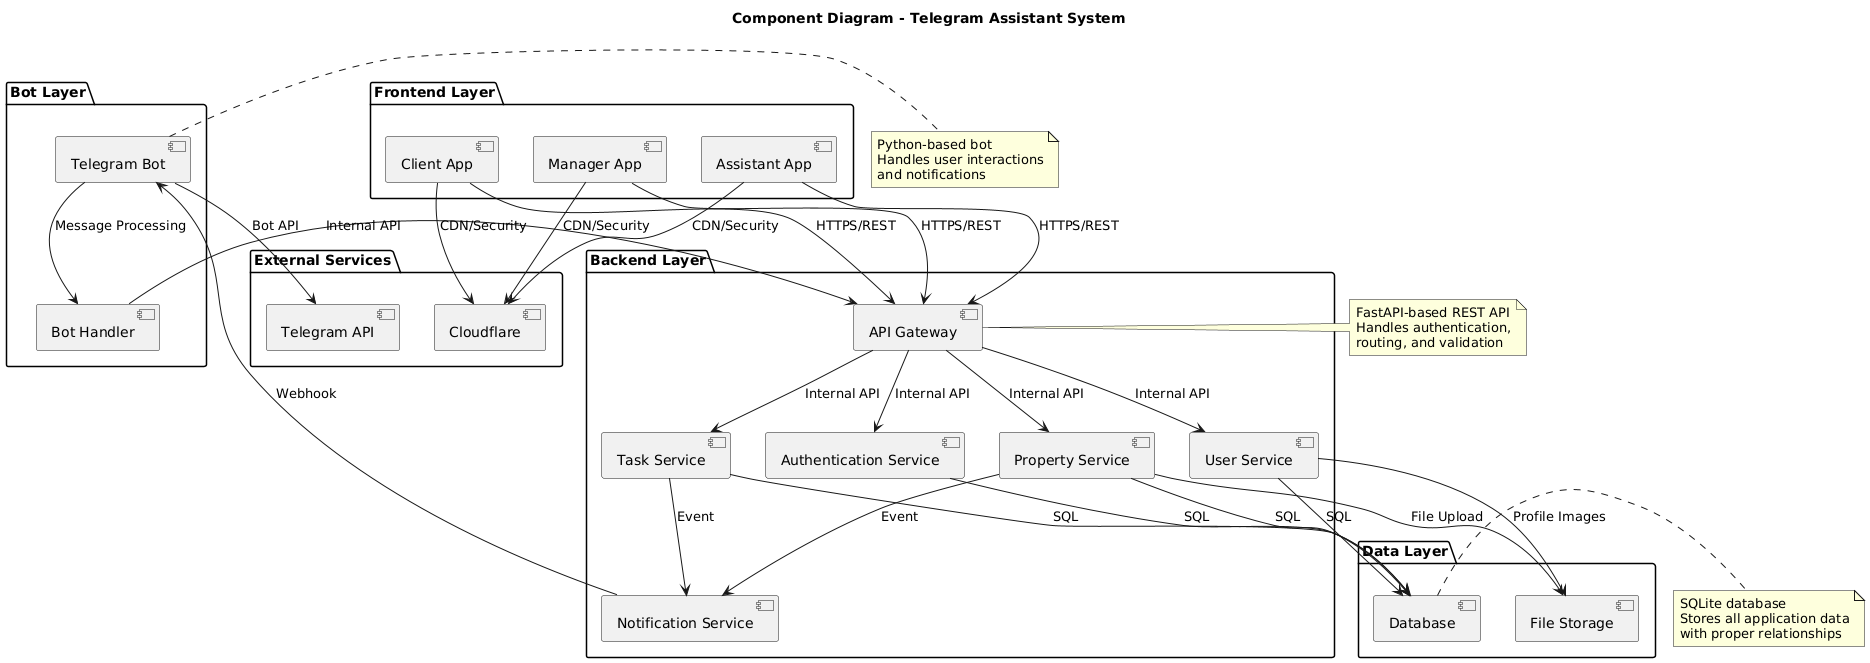

The diagram above was rendered by PlantUML. Its source (embedded in the PNG):
@startuml
!define RECTANGLE class

title Component Diagram - Telegram Assistant System

package "Frontend Layer" {
    [Client App] as ClientApp
    [Manager App] as ManagerApp
    [Assistant App] as AssistantApp
}

package "Backend Layer" {
    [API Gateway] as APIGateway
    [Authentication Service] as AuthService
    [Property Service] as PropertyService
    [Task Service] as TaskService
    [User Service] as UserService
    [Notification Service] as NotificationService
}

package "Bot Layer" {
    [Telegram Bot] as TelegramBot
    [Bot Handler] as BotHandler
}

package "Data Layer" {
    [Database] as Database
    [File Storage] as FileStorage
}

package "External Services" {
    [Cloudflare] as Cloudflare
    [Telegram API] as TelegramAPI
}

' Frontend connections
ClientApp --> APIGateway : HTTPS/REST
ManagerApp --> APIGateway : HTTPS/REST
AssistantApp --> APIGateway : HTTPS/REST

' API Gateway connections
APIGateway --> AuthService : Internal API
APIGateway --> PropertyService : Internal API
APIGateway --> TaskService : Internal API
APIGateway --> UserService : Internal API

' Service connections
PropertyService --> Database : SQL
TaskService --> Database : SQL
UserService --> Database : SQL
AuthService --> Database : SQL

PropertyService --> NotificationService : Event
TaskService --> NotificationService : Event

NotificationService --> TelegramBot : Webhook
TelegramBot --> BotHandler : Message Processing
BotHandler --> APIGateway : Internal API

' External connections
TelegramBot --> TelegramAPI : Bot API
ClientApp --> Cloudflare : CDN/Security
ManagerApp --> Cloudflare : CDN/Security
AssistantApp --> Cloudflare : CDN/Security

' Storage connections
PropertyService --> FileStorage : File Upload
UserService --> FileStorage : Profile Images

note right of APIGateway
    FastAPI-based REST API
    Handles authentication,
    routing, and validation
end note

note right of Database
    SQLite database
    Stores all application data
    with proper relationships
end note

note right of TelegramBot
    Python-based bot
    Handles user interactions
    and notifications
end note
@enduml